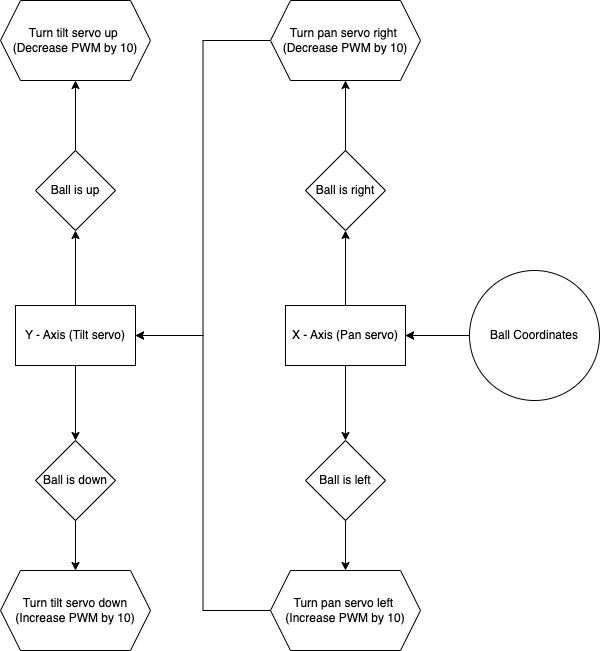

The diagram above was exported from draw.io. Its source (the exported page's mxGraphModel, read from the mxfile embedded in the PNG):
<mxGraphModel dx="1493" dy="988" grid="1" gridSize="10" guides="1" tooltips="1" connect="1" arrows="1" fold="1" page="1" pageScale="1" pageWidth="827" pageHeight="1169" math="0" shadow="0">
  <root>
    <mxCell id="WIyWlLk6GJQsqaUBKTNV-0" />
    <mxCell id="WIyWlLk6GJQsqaUBKTNV-1" parent="WIyWlLk6GJQsqaUBKTNV-0" />
    <mxCell id="Gz6oNsr_rAY0ia6_TrRK-3" value="" style="edgeStyle=orthogonalEdgeStyle;rounded=0;orthogonalLoop=1;jettySize=auto;html=1;" edge="1" parent="WIyWlLk6GJQsqaUBKTNV-1" source="Gz6oNsr_rAY0ia6_TrRK-0" target="Gz6oNsr_rAY0ia6_TrRK-2">
      <mxGeometry relative="1" as="geometry" />
    </mxCell>
    <mxCell id="Gz6oNsr_rAY0ia6_TrRK-0" value="Ball Coordinates" style="ellipse;whiteSpace=wrap;html=1;aspect=fixed;" vertex="1" parent="WIyWlLk6GJQsqaUBKTNV-1">
      <mxGeometry x="583" y="520" width="130" height="130" as="geometry" />
    </mxCell>
    <mxCell id="Gz6oNsr_rAY0ia6_TrRK-16" value="" style="edgeStyle=orthogonalEdgeStyle;rounded=0;orthogonalLoop=1;jettySize=auto;html=1;" edge="1" parent="WIyWlLk6GJQsqaUBKTNV-1" source="Gz6oNsr_rAY0ia6_TrRK-2" target="Gz6oNsr_rAY0ia6_TrRK-15">
      <mxGeometry relative="1" as="geometry" />
    </mxCell>
    <mxCell id="Gz6oNsr_rAY0ia6_TrRK-18" value="" style="edgeStyle=orthogonalEdgeStyle;rounded=0;orthogonalLoop=1;jettySize=auto;html=1;" edge="1" parent="WIyWlLk6GJQsqaUBKTNV-1" source="Gz6oNsr_rAY0ia6_TrRK-2" target="Gz6oNsr_rAY0ia6_TrRK-17">
      <mxGeometry relative="1" as="geometry" />
    </mxCell>
    <mxCell id="Gz6oNsr_rAY0ia6_TrRK-9" value="" style="edgeStyle=orthogonalEdgeStyle;rounded=0;orthogonalLoop=1;jettySize=auto;html=1;" edge="1" parent="WIyWlLk6GJQsqaUBKTNV-1" source="Gz6oNsr_rAY0ia6_TrRK-4" target="Gz6oNsr_rAY0ia6_TrRK-8">
      <mxGeometry relative="1" as="geometry" />
    </mxCell>
    <mxCell id="Gz6oNsr_rAY0ia6_TrRK-27" style="edgeStyle=orthogonalEdgeStyle;rounded=0;orthogonalLoop=1;jettySize=auto;html=1;entryX=0.5;entryY=1;entryDx=0;entryDy=0;" edge="1" parent="WIyWlLk6GJQsqaUBKTNV-1" source="Gz6oNsr_rAY0ia6_TrRK-4" target="Gz6oNsr_rAY0ia6_TrRK-6">
      <mxGeometry relative="1" as="geometry" />
    </mxCell>
    <mxCell id="Gz6oNsr_rAY0ia6_TrRK-4" value="Y - Axis (Tilt servo)" style="whiteSpace=wrap;html=1;" vertex="1" parent="WIyWlLk6GJQsqaUBKTNV-1">
      <mxGeometry x="129" y="555" width="120" height="60" as="geometry" />
    </mxCell>
    <mxCell id="Gz6oNsr_rAY0ia6_TrRK-30" style="edgeStyle=orthogonalEdgeStyle;rounded=0;orthogonalLoop=1;jettySize=auto;html=1;entryX=0.5;entryY=1;entryDx=0;entryDy=0;" edge="1" parent="WIyWlLk6GJQsqaUBKTNV-1" source="Gz6oNsr_rAY0ia6_TrRK-6" target="Gz6oNsr_rAY0ia6_TrRK-14">
      <mxGeometry relative="1" as="geometry" />
    </mxCell>
    <mxCell id="Gz6oNsr_rAY0ia6_TrRK-6" value="Ball is up" style="rhombus;whiteSpace=wrap;html=1;" vertex="1" parent="WIyWlLk6GJQsqaUBKTNV-1">
      <mxGeometry x="149" y="400" width="80" height="80" as="geometry" />
    </mxCell>
    <mxCell id="Gz6oNsr_rAY0ia6_TrRK-11" value="" style="edgeStyle=orthogonalEdgeStyle;rounded=0;orthogonalLoop=1;jettySize=auto;html=1;" edge="1" parent="WIyWlLk6GJQsqaUBKTNV-1" source="Gz6oNsr_rAY0ia6_TrRK-8" target="Gz6oNsr_rAY0ia6_TrRK-10">
      <mxGeometry relative="1" as="geometry" />
    </mxCell>
    <mxCell id="Gz6oNsr_rAY0ia6_TrRK-8" value="Ball is down" style="rhombus;whiteSpace=wrap;html=1;" vertex="1" parent="WIyWlLk6GJQsqaUBKTNV-1">
      <mxGeometry x="149" y="690" width="80" height="80" as="geometry" />
    </mxCell>
    <mxCell id="Gz6oNsr_rAY0ia6_TrRK-10" value="Turn tilt servo down (Increase PWM by 10)" style="shape=hexagon;perimeter=hexagonPerimeter2;whiteSpace=wrap;html=1;fixedSize=1;" vertex="1" parent="WIyWlLk6GJQsqaUBKTNV-1">
      <mxGeometry x="114" y="820" width="150" height="80" as="geometry" />
    </mxCell>
    <mxCell id="Gz6oNsr_rAY0ia6_TrRK-14" value="Turn tilt servo up&amp;nbsp;&lt;div&gt;(Decrease PWM by 10)&lt;/div&gt;" style="shape=hexagon;perimeter=hexagonPerimeter2;whiteSpace=wrap;html=1;fixedSize=1;" vertex="1" parent="WIyWlLk6GJQsqaUBKTNV-1">
      <mxGeometry x="114" y="250" width="150" height="80" as="geometry" />
    </mxCell>
    <mxCell id="Gz6oNsr_rAY0ia6_TrRK-21" value="" style="edgeStyle=orthogonalEdgeStyle;rounded=0;orthogonalLoop=1;jettySize=auto;html=1;entryX=0.5;entryY=1;entryDx=0;entryDy=0;" edge="1" parent="WIyWlLk6GJQsqaUBKTNV-1" source="Gz6oNsr_rAY0ia6_TrRK-15" target="Gz6oNsr_rAY0ia6_TrRK-19">
      <mxGeometry relative="1" as="geometry">
        <mxPoint x="543" y="284" as="targetPoint" />
        <Array as="points">
          <mxPoint x="459" y="330" />
        </Array>
      </mxGeometry>
    </mxCell>
    <mxCell id="Gz6oNsr_rAY0ia6_TrRK-15" value="Ball is right" style="rhombus;whiteSpace=wrap;html=1;" vertex="1" parent="WIyWlLk6GJQsqaUBKTNV-1">
      <mxGeometry x="419" y="400" width="80" height="80" as="geometry" />
    </mxCell>
    <mxCell id="Gz6oNsr_rAY0ia6_TrRK-26" style="edgeStyle=orthogonalEdgeStyle;rounded=0;orthogonalLoop=1;jettySize=auto;html=1;entryX=0.5;entryY=0;entryDx=0;entryDy=0;" edge="1" parent="WIyWlLk6GJQsqaUBKTNV-1" source="Gz6oNsr_rAY0ia6_TrRK-17" target="Gz6oNsr_rAY0ia6_TrRK-24">
      <mxGeometry relative="1" as="geometry" />
    </mxCell>
    <mxCell id="Gz6oNsr_rAY0ia6_TrRK-17" value="Ball is left" style="rhombus;whiteSpace=wrap;html=1;" vertex="1" parent="WIyWlLk6GJQsqaUBKTNV-1">
      <mxGeometry x="419" y="690" width="80" height="80" as="geometry" />
    </mxCell>
    <mxCell id="Gz6oNsr_rAY0ia6_TrRK-28" style="edgeStyle=orthogonalEdgeStyle;rounded=0;orthogonalLoop=1;jettySize=auto;html=1;entryX=1;entryY=0.5;entryDx=0;entryDy=0;" edge="1" parent="WIyWlLk6GJQsqaUBKTNV-1" source="Gz6oNsr_rAY0ia6_TrRK-19" target="Gz6oNsr_rAY0ia6_TrRK-4">
      <mxGeometry relative="1" as="geometry" />
    </mxCell>
    <mxCell id="Gz6oNsr_rAY0ia6_TrRK-19" value="Turn pan servo right&amp;nbsp;&lt;div&gt;(Decrease PWM by 10)&lt;/div&gt;" style="shape=hexagon;perimeter=hexagonPerimeter2;whiteSpace=wrap;html=1;fixedSize=1;" vertex="1" parent="WIyWlLk6GJQsqaUBKTNV-1">
      <mxGeometry x="384" y="250" width="150" height="80" as="geometry" />
    </mxCell>
    <mxCell id="Gz6oNsr_rAY0ia6_TrRK-29" style="edgeStyle=orthogonalEdgeStyle;rounded=0;orthogonalLoop=1;jettySize=auto;html=1;entryX=1;entryY=0.5;entryDx=0;entryDy=0;" edge="1" parent="WIyWlLk6GJQsqaUBKTNV-1" source="Gz6oNsr_rAY0ia6_TrRK-24" target="Gz6oNsr_rAY0ia6_TrRK-4">
      <mxGeometry relative="1" as="geometry" />
    </mxCell>
    <mxCell id="Gz6oNsr_rAY0ia6_TrRK-24" value="Turn pan servo left&amp;nbsp;&lt;div&gt;(Increase PWM by 10)&lt;/div&gt;" style="shape=hexagon;perimeter=hexagonPerimeter2;whiteSpace=wrap;html=1;fixedSize=1;" vertex="1" parent="WIyWlLk6GJQsqaUBKTNV-1">
      <mxGeometry x="384" y="820" width="150" height="80" as="geometry" />
    </mxCell>
    <mxCell id="Gz6oNsr_rAY0ia6_TrRK-25" value="" style="edgeStyle=orthogonalEdgeStyle;rounded=0;orthogonalLoop=1;jettySize=auto;html=1;" edge="1" parent="WIyWlLk6GJQsqaUBKTNV-1" source="Gz6oNsr_rAY0ia6_TrRK-0" target="Gz6oNsr_rAY0ia6_TrRK-2">
      <mxGeometry relative="1" as="geometry">
        <mxPoint x="569" y="585" as="sourcePoint" />
        <mxPoint x="348" y="734" as="targetPoint" />
      </mxGeometry>
    </mxCell>
    <mxCell id="Gz6oNsr_rAY0ia6_TrRK-2" value="X - Axis (Pan servo)" style="whiteSpace=wrap;html=1;" vertex="1" parent="WIyWlLk6GJQsqaUBKTNV-1">
      <mxGeometry x="399" y="555" width="120" height="60" as="geometry" />
    </mxCell>
  </root>
</mxGraphModel>